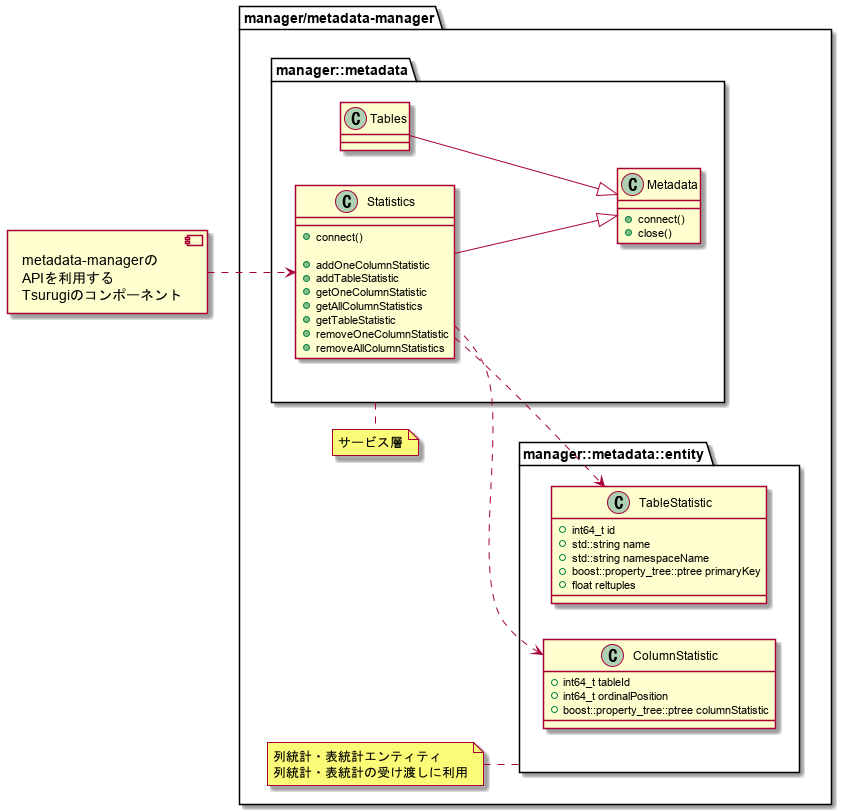

The diagram above was rendered by PlantUML. Its source (embedded in the PNG):
@startuml ClassDiagram_overview
left to right direction
allowmixing

package "manager/metadata-manager" {

  package manager::metadata as manager_metadata{
    class "Metadata" as Metadata {
      {method}+connect()
      {method}+close()
    }

    class Statistics {
      {method}+connect()
      {method}
      {method}+addOneColumnStatistic
      {method}+addTableStatistic
      {method}+getOneColumnStatistic
      {method}+getAllColumnStatistics
      {method}+getTableStatistic
      {method}+removeOneColumnStatistic
      {method}+removeAllColumnStatistics
    }
    
    class Tables {
      
    }
    
  }
    
    package manager::metadata::entity as entity{
      class TableStatistic {
        {field}+int64_t id
        {field}+std::string name
        {field}+std::string namespaceName
        {field}+boost::property_tree::ptree primaryKey
        {field}+float reltuples
      }
      
      class ColumnStatistic {
        {field}+int64_t tableId
        {field}+int64_t ordinalPosition
        {field}+boost::property_tree::ptree columnStatistic
      }
    }

  Statistics --|> Metadata
  Tables --|> Metadata
  Statistics ..> TableStatistic
  Statistics ..> ColumnStatistic
  
  note bottom of manager_metadata
  サービス層
  end note
  
  note left of entity
  列統計・表統計エンティティ
  列統計・表統計の受け渡しに利用
  end note
}

component "metadata-managerの\nAPIを利用する\nTsurugiのコンポーネント" as other_components 
other_components ..> Statistics
@enduml